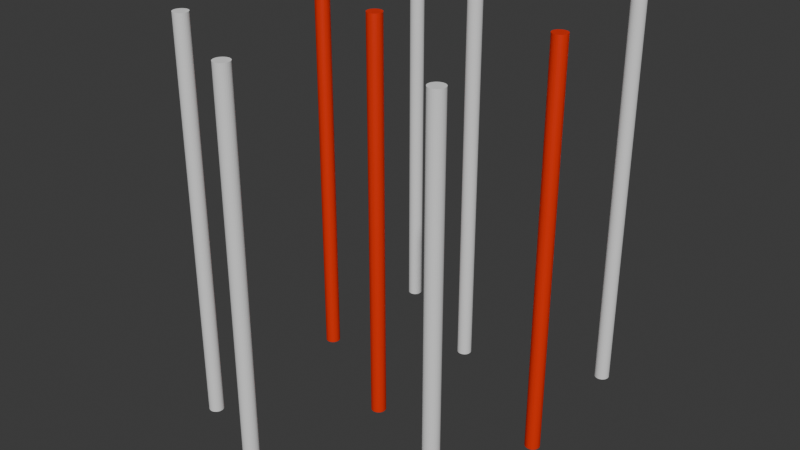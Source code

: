 # Source: slalom_2025.blend  (saved by Blender 4.4.32; exported with 4.5.12 LTS)
import bpy
from mathutils import Matrix  # noqa: F401  (used for matrix-valued properties, if any)

bpy.ops.wm.read_factory_settings(use_empty=True)
scene = bpy.context.scene
scene.name = 'Scene'

# ---- collections
col_collection = bpy.data.collections.new('Collection'); scene.collection.children.link(col_collection)

# ---- materials (node trees are filled in below, after node groups)
mat_material_003 = bpy.data.materials.new('Material.003')

# ---- material node trees
mat_material_003.use_nodes = True; mat_material_003.node_tree.nodes.clear()
_N = mat_material_003.node_tree.nodes; _L = mat_material_003.node_tree.links
n0 = _N.new('ShaderNodeBsdfPrincipled'); n0.name = 'Principled BSDF'; n0.location = (10, 300)
n0.inputs[0].default_value = (0.8003, 0.02371, 0.0, 1.0)
n1 = _N.new('ShaderNodeOutputMaterial'); n1.name = 'Material Output'; n1.location = (300, 300)
_L.new(n0.outputs[0], n1.inputs[0])
n1.is_active_output = True

# ---- world
world_world = bpy.data.worlds.new('World'); scene.world = world_world
world_world.use_nodes = True; world_world.node_tree.nodes.clear()
_N = world_world.node_tree.nodes; _L = world_world.node_tree.links
n0 = _N.new('ShaderNodeOutputWorld'); n0.name = 'World Output'; n0.location = (300, 300)
n1 = _N.new('ShaderNodeBackground'); n1.name = 'Background'; n1.location = (10, 300)
n1.inputs[0].default_value = (0.05088, 0.05088, 0.05088, 1.0)
_L.new(n1.outputs[0], n0.inputs[0])
n0.is_active_output = True
world_world.color = (0.05088, 0.05088, 0.05088)
world_world.sun_shadow_jitter_overblur = 0.0

# ---- meshes
me_cylinder = bpy.data.meshes.new('Cylinder')
me_cylinder.from_pydata([(-6.092e-10, 0.5721, -14.54), (-6.092e-10, 0.5721, 14.61), (0.1116, 0.5611, -14.54), (0.1116, 0.5611, 14.61), (0.2189, 0.5285, -14.54), (0.2189, 0.5285, 14.61), (0.3178, 0.4757, -14.54), (0.3178, 0.4757, 14.61), (0.4045, 0.4045, -14.54), (0.4045, 0.4045, 14.61), (0.4757, 0.3178, -14.54), (0.4757, 0.3178, 14.61), (0.5285, 0.2189, -14.54), (0.5285, 0.2189, 14.61), (0.5611, 0.1116, -14.54), (0.5611, 0.1116, 14.61), (0.5721, 3.249e-09, -14.54), (0.5721, 3.249e-09, 14.61), (0.5611, -0.1116, -14.54), (0.5611, -0.1116, 14.61), (0.5285, -0.2189, -14.54), (0.5285, -0.2189, 14.61), (0.4757, -0.3178, -14.54), (0.4757, -0.3178, 14.61), (0.4045, -0.4045, -14.54), (0.4045, -0.4045, 14.61), (0.3178, -0.4757, -14.54), (0.3178, -0.4757, 14.61), (0.2189, -0.5285, -14.54), (0.2189, -0.5285, 14.61), (0.1116, -0.5611, -14.54), (0.1116, -0.5611, 14.61), (-6.092e-10, -0.5721, -14.54), (-6.092e-10, -0.5721, 14.61), (-0.1116, -0.5611, -14.54), (-0.1116, -0.5611, 14.61), (-0.2189, -0.5285, -14.54), (-0.2189, -0.5285, 14.61), (-0.3178, -0.4757, -14.54), (-0.3178, -0.4757, 14.61), (-0.4045, -0.4045, -14.54), (-0.4045, -0.4045, 14.61), (-0.4757, -0.3178, -14.54), (-0.4757, -0.3178, 14.61), (-0.5285, -0.2189, -14.54), (-0.5285, -0.2189, 14.61), (-0.5611, -0.1116, -14.54), (-0.5611, -0.1116, 14.61), (-0.5721, 3.249e-09, -14.54), (-0.5721, 3.249e-09, 14.61), (-0.5611, 0.1116, -14.54), (-0.5611, 0.1116, 14.61), (-0.5285, 0.2189, -14.54), (-0.5285, 0.2189, 14.61), (-0.4757, 0.3178, -14.54), (-0.4757, 0.3178, 14.61), (-0.4045, 0.4045, -14.54), (-0.4045, 0.4045, 14.61), (-0.3178, 0.4757, -14.54), (-0.3178, 0.4757, 14.61), (-0.2189, 0.5285, -14.54), (-0.2189, 0.5285, 14.61), (-0.1116, 0.5611, -14.54), (-0.1116, 0.5611, 14.61)], [], [(0, 1, 3, 2), (2, 3, 5, 4), (4, 5, 7, 6), (6, 7, 9, 8), (8, 9, 11, 10), (10, 11, 13, 12), (12, 13, 15, 14), (14, 15, 17, 16), (16, 17, 19, 18), (18, 19, 21, 20), (20, 21, 23, 22), (22, 23, 25, 24), (24, 25, 27, 26), (26, 27, 29, 28), (28, 29, 31, 30), (30, 31, 33, 32), (32, 33, 35, 34), (34, 35, 37, 36), (36, 37, 39, 38), (38, 39, 41, 40), (40, 41, 43, 42), (42, 43, 45, 44), (44, 45, 47, 46), (46, 47, 49, 48), (48, 49, 51, 50), (50, 51, 53, 52), (52, 53, 55, 54), (54, 55, 57, 56), (56, 57, 59, 58), (58, 59, 61, 60), (3, 1, 63, 61, 59, 57, 55, 53, 51, 49, 47, 45, 43, 41, 39, 37, 35, 33, 31, 29, 27, 25, 23, 21, 19, 17, 15, 13, 11, 9, 7, 5), (60, 61, 63, 62), (62, 63, 1, 0), (0, 2, 4, 6, 8, 10, 12, 14, 16, 18, 20, 22, 24, 26, 28, 30, 32, 34, 36, 38, 40, 42, 44, 46, 48, 50, 52, 54, 56, 58, 60, 62)])
_uv = me_cylinder.uv_layers.new(name='UVMap')
_uv.uv.foreach_set('vector', [1.0, 0.5, 1.0, 1.0, 0.9688, 1.0, 0.9688, 0.5, 0.9688, 0.5, 0.9688, 1.0, 0.9375, 1.0, 0.9375, 0.5, 0.9375, 0.5, 0.9375, 1.0, 0.9062, 1.0, 0.9062, 0.5, 0.9062, 0.5, 0.9062, 1.0, 0.875, 1.0, 0.875, 0.5, 0.875, 0.5, 0.875, 1.0, 0.8438, 1.0, 0.8438, 0.5, 0.8438, 0.5, 0.8438, 1.0, 0.8125, 1.0, 0.8125, 0.5, 0.8125, 0.5, 0.8125, 1.0, 0.7812, 1.0, 0.7812, 0.5, 0.7812, 0.5, 0.7812, 1.0, 0.75, 1.0, 0.75, 0.5, 0.75, 0.5, 0.75, 1.0, 0.7188, 1.0, 0.7188, 0.5, 0.7188, 0.5, 0.7188, 1.0, 0.6875, 1.0, 0.6875, 0.5, 0.6875, 0.5, 0.6875, 1.0, 0.6562, 1.0, 0.6562, 0.5, 0.6562, 0.5, 0.6562, 1.0, 0.625, 1.0, 0.625, 0.5, 0.625, 0.5, 0.625, 1.0, 0.5938, 1.0, 0.5938, 0.5, 0.5938, 0.5, 0.5938, 1.0, 0.5625, 1.0, 0.5625, 0.5, 0.5625, 0.5, 0.5625, 1.0, 0.5312, 1.0, 0.5312, 0.5, 0.5312, 0.5, 0.5312, 1.0, 0.5, 1.0, 0.5, 0.5, 0.5, 0.5, 0.5, 1.0, 0.4688, 1.0, 0.4688, 0.5, 0.4688, 0.5, 0.4688, 1.0, 0.4375, 1.0, 0.4375, 0.5, 0.4375, 0.5, 0.4375, 1.0, 0.4062, 1.0, 0.4062, 0.5, 0.4062, 0.5, 0.4062, 1.0, 0.375, 1.0, 0.375, 0.5, 0.375, 0.5, 0.375, 1.0, 0.3438, 1.0, 0.3438, 0.5, 0.3438, 0.5, 0.3438, 1.0, 0.3125, 1.0, 0.3125, 0.5, 0.3125, 0.5, 0.3125, 1.0, 0.2812, 1.0, 0.2812, 0.5, 0.2812, 0.5, 0.2812, 1.0, 0.25, 1.0, 0.25, 0.5, 0.25, 0.5, 0.25, 1.0, 0.2188, 1.0, 0.2188, 0.5, 0.2188, 0.5, 0.2188, 1.0, 0.1875, 1.0, 0.1875, 0.5, 0.1875, 0.5, 0.1875, 1.0, 0.1562, 1.0, 0.1562, 0.5, 0.1562, 0.5, 0.1562, 1.0, 0.125, 1.0, 0.125, 0.5, 0.125, 0.5, 0.125, 1.0, 0.09375, 1.0, 0.09375, 0.5, 0.09375, 0.5, 0.09375, 1.0, 0.0625, 1.0, 0.0625, 0.5, 0.2968, 0.4854, 0.25, 0.49, 0.2032, 0.4854, 0.1582, 0.4717, 0.1167, 0.4496, 0.08029, 0.4197, 0.05045, 0.3833, 0.02827, 0.3418, 0.01461, 0.2968, 0.01, 0.25, 0.01461, 0.2032, 0.02827, 0.1582, 0.05045, 0.1167, 0.08029, 0.08029, 0.1167, 0.05045, 0.1582, 0.02827, 0.2032, 0.01461, 0.25, 0.01, 0.2968, 0.01461, 0.3418, 0.02827, 0.3833, 0.05045, 0.4197, 0.08029, 0.4496, 0.1167, 0.4717, 0.1582, 0.4854, 0.2032, 0.49, 0.25, 0.4854, 0.2968, 0.4717, 0.3418, 0.4496, 0.3833, 0.4197, 0.4197, 0.3833, 0.4496, 0.3418, 0.4717, 0.0625, 0.5, 0.0625, 1.0, 0.03125, 1.0, 0.03125, 0.5, 0.03125, 0.5, 0.03125, 1.0, 0.0, 1.0, 0.0, 0.5, 0.75, 0.49, 0.7968, 0.4854, 0.8418, 0.4717, 0.8833, 0.4496, 0.9197, 0.4197, 0.9496, 0.3833, 0.9717, 0.3418, 0.9854, 0.2968, 0.99, 0.25, 0.9854, 0.2032, 0.9717, 0.1582, 0.9496, 0.1167, 0.9197, 0.08029, 0.8833, 0.05045, 0.8418, 0.02827, 0.7968, 0.01461, 0.75, 0.01, 0.7032, 0.01461, 0.6582, 0.02827, 0.6167, 0.05045, 0.5803, 0.08029, 0.5504, 0.1167, 0.5283, 0.1582, 0.5146, 0.2032, 0.51, 0.25, 0.5146, 0.2968, 0.5283, 0.3418, 0.5504, 0.3833, 0.5803, 0.4197, 0.6167, 0.4496, 0.6582, 0.4717, 0.7032, 0.4854])
me_cylinder.update()
me_cylinder_002 = bpy.data.meshes.new('Cylinder.002')
me_cylinder_002.from_pydata([(-6.092e-10, 0.5721, -14.54), (-6.092e-10, 0.5721, 14.61), (0.1116, 0.5611, -14.54), (0.1116, 0.5611, 14.61), (0.2189, 0.5285, -14.54), (0.2189, 0.5285, 14.61), (0.3178, 0.4757, -14.54), (0.3178, 0.4757, 14.61), (0.4045, 0.4045, -14.54), (0.4045, 0.4045, 14.61), (0.4757, 0.3178, -14.54), (0.4757, 0.3178, 14.61), (0.5285, 0.2189, -14.54), (0.5285, 0.2189, 14.61), (0.5611, 0.1116, -14.54), (0.5611, 0.1116, 14.61), (0.5721, 3.249e-09, -14.54), (0.5721, 3.249e-09, 14.61), (0.5611, -0.1116, -14.54), (0.5611, -0.1116, 14.61), (0.5285, -0.2189, -14.54), (0.5285, -0.2189, 14.61), (0.4757, -0.3178, -14.54), (0.4757, -0.3178, 14.61), (0.4045, -0.4045, -14.54), (0.4045, -0.4045, 14.61), (0.3178, -0.4757, -14.54), (0.3178, -0.4757, 14.61), (0.2189, -0.5285, -14.54), (0.2189, -0.5285, 14.61), (0.1116, -0.5611, -14.54), (0.1116, -0.5611, 14.61), (-6.092e-10, -0.5721, -14.54), (-6.092e-10, -0.5721, 14.61), (-0.1116, -0.5611, -14.54), (-0.1116, -0.5611, 14.61), (-0.2189, -0.5285, -14.54), (-0.2189, -0.5285, 14.61), (-0.3178, -0.4757, -14.54), (-0.3178, -0.4757, 14.61), (-0.4045, -0.4045, -14.54), (-0.4045, -0.4045, 14.61), (-0.4757, -0.3178, -14.54), (-0.4757, -0.3178, 14.61), (-0.5285, -0.2189, -14.54), (-0.5285, -0.2189, 14.61), (-0.5611, -0.1116, -14.54), (-0.5611, -0.1116, 14.61), (-0.5721, 3.249e-09, -14.54), (-0.5721, 3.249e-09, 14.61), (-0.5611, 0.1116, -14.54), (-0.5611, 0.1116, 14.61), (-0.5285, 0.2189, -14.54), (-0.5285, 0.2189, 14.61), (-0.4757, 0.3178, -14.54), (-0.4757, 0.3178, 14.61), (-0.4045, 0.4045, -14.54), (-0.4045, 0.4045, 14.61), (-0.3178, 0.4757, -14.54), (-0.3178, 0.4757, 14.61), (-0.2189, 0.5285, -14.54), (-0.2189, 0.5285, 14.61), (-0.1116, 0.5611, -14.54), (-0.1116, 0.5611, 14.61)], [], [(0, 1, 3, 2), (2, 3, 5, 4), (4, 5, 7, 6), (6, 7, 9, 8), (8, 9, 11, 10), (10, 11, 13, 12), (12, 13, 15, 14), (14, 15, 17, 16), (16, 17, 19, 18), (18, 19, 21, 20), (20, 21, 23, 22), (22, 23, 25, 24), (24, 25, 27, 26), (26, 27, 29, 28), (28, 29, 31, 30), (30, 31, 33, 32), (32, 33, 35, 34), (34, 35, 37, 36), (36, 37, 39, 38), (38, 39, 41, 40), (40, 41, 43, 42), (42, 43, 45, 44), (44, 45, 47, 46), (46, 47, 49, 48), (48, 49, 51, 50), (50, 51, 53, 52), (52, 53, 55, 54), (54, 55, 57, 56), (56, 57, 59, 58), (58, 59, 61, 60), (3, 1, 63, 61, 59, 57, 55, 53, 51, 49, 47, 45, 43, 41, 39, 37, 35, 33, 31, 29, 27, 25, 23, 21, 19, 17, 15, 13, 11, 9, 7, 5), (60, 61, 63, 62), (62, 63, 1, 0), (0, 2, 4, 6, 8, 10, 12, 14, 16, 18, 20, 22, 24, 26, 28, 30, 32, 34, 36, 38, 40, 42, 44, 46, 48, 50, 52, 54, 56, 58, 60, 62)])
_uv = me_cylinder_002.uv_layers.new(name='UVMap')
_uv.uv.foreach_set('vector', [1.0, 0.5, 1.0, 1.0, 0.9688, 1.0, 0.9688, 0.5, 0.9688, 0.5, 0.9688, 1.0, 0.9375, 1.0, 0.9375, 0.5, 0.9375, 0.5, 0.9375, 1.0, 0.9062, 1.0, 0.9062, 0.5, 0.9062, 0.5, 0.9062, 1.0, 0.875, 1.0, 0.875, 0.5, 0.875, 0.5, 0.875, 1.0, 0.8438, 1.0, 0.8438, 0.5, 0.8438, 0.5, 0.8438, 1.0, 0.8125, 1.0, 0.8125, 0.5, 0.8125, 0.5, 0.8125, 1.0, 0.7812, 1.0, 0.7812, 0.5, 0.7812, 0.5, 0.7812, 1.0, 0.75, 1.0, 0.75, 0.5, 0.75, 0.5, 0.75, 1.0, 0.7188, 1.0, 0.7188, 0.5, 0.7188, 0.5, 0.7188, 1.0, 0.6875, 1.0, 0.6875, 0.5, 0.6875, 0.5, 0.6875, 1.0, 0.6562, 1.0, 0.6562, 0.5, 0.6562, 0.5, 0.6562, 1.0, 0.625, 1.0, 0.625, 0.5, 0.625, 0.5, 0.625, 1.0, 0.5938, 1.0, 0.5938, 0.5, 0.5938, 0.5, 0.5938, 1.0, 0.5625, 1.0, 0.5625, 0.5, 0.5625, 0.5, 0.5625, 1.0, 0.5312, 1.0, 0.5312, 0.5, 0.5312, 0.5, 0.5312, 1.0, 0.5, 1.0, 0.5, 0.5, 0.5, 0.5, 0.5, 1.0, 0.4688, 1.0, 0.4688, 0.5, 0.4688, 0.5, 0.4688, 1.0, 0.4375, 1.0, 0.4375, 0.5, 0.4375, 0.5, 0.4375, 1.0, 0.4062, 1.0, 0.4062, 0.5, 0.4062, 0.5, 0.4062, 1.0, 0.375, 1.0, 0.375, 0.5, 0.375, 0.5, 0.375, 1.0, 0.3438, 1.0, 0.3438, 0.5, 0.3438, 0.5, 0.3438, 1.0, 0.3125, 1.0, 0.3125, 0.5, 0.3125, 0.5, 0.3125, 1.0, 0.2812, 1.0, 0.2812, 0.5, 0.2812, 0.5, 0.2812, 1.0, 0.25, 1.0, 0.25, 0.5, 0.25, 0.5, 0.25, 1.0, 0.2188, 1.0, 0.2188, 0.5, 0.2188, 0.5, 0.2188, 1.0, 0.1875, 1.0, 0.1875, 0.5, 0.1875, 0.5, 0.1875, 1.0, 0.1562, 1.0, 0.1562, 0.5, 0.1562, 0.5, 0.1562, 1.0, 0.125, 1.0, 0.125, 0.5, 0.125, 0.5, 0.125, 1.0, 0.09375, 1.0, 0.09375, 0.5, 0.09375, 0.5, 0.09375, 1.0, 0.0625, 1.0, 0.0625, 0.5, 0.2968, 0.4854, 0.25, 0.49, 0.2032, 0.4854, 0.1582, 0.4717, 0.1167, 0.4496, 0.08029, 0.4197, 0.05045, 0.3833, 0.02827, 0.3418, 0.01461, 0.2968, 0.01, 0.25, 0.01461, 0.2032, 0.02827, 0.1582, 0.05045, 0.1167, 0.08029, 0.08029, 0.1167, 0.05045, 0.1582, 0.02827, 0.2032, 0.01461, 0.25, 0.01, 0.2968, 0.01461, 0.3418, 0.02827, 0.3833, 0.05045, 0.4197, 0.08029, 0.4496, 0.1167, 0.4717, 0.1582, 0.4854, 0.2032, 0.49, 0.25, 0.4854, 0.2968, 0.4717, 0.3418, 0.4496, 0.3833, 0.4197, 0.4197, 0.3833, 0.4496, 0.3418, 0.4717, 0.0625, 0.5, 0.0625, 1.0, 0.03125, 1.0, 0.03125, 0.5, 0.03125, 0.5, 0.03125, 1.0, 0.0, 1.0, 0.0, 0.5, 0.75, 0.49, 0.7968, 0.4854, 0.8418, 0.4717, 0.8833, 0.4496, 0.9197, 0.4197, 0.9496, 0.3833, 0.9717, 0.3418, 0.9854, 0.2968, 0.99, 0.25, 0.9854, 0.2032, 0.9717, 0.1582, 0.9496, 0.1167, 0.9197, 0.08029, 0.8833, 0.05045, 0.8418, 0.02827, 0.7968, 0.01461, 0.75, 0.01, 0.7032, 0.01461, 0.6582, 0.02827, 0.6167, 0.05045, 0.5803, 0.08029, 0.5504, 0.1167, 0.5283, 0.1582, 0.5146, 0.2032, 0.51, 0.25, 0.5146, 0.2968, 0.5283, 0.3418, 0.5504, 0.3833, 0.5803, 0.4197, 0.6167, 0.4496, 0.6582, 0.4717, 0.7032, 0.4854])
me_cylinder_002.update()
me_cylinder_003 = bpy.data.meshes.new('Cylinder.003')
me_cylinder_003.from_pydata([(-6.092e-10, 0.5721, -14.54), (-6.092e-10, 0.5721, 14.61), (0.1116, 0.5611, -14.54), (0.1116, 0.5611, 14.61), (0.2189, 0.5285, -14.54), (0.2189, 0.5285, 14.61), (0.3178, 0.4757, -14.54), (0.3178, 0.4757, 14.61), (0.4045, 0.4045, -14.54), (0.4045, 0.4045, 14.61), (0.4757, 0.3178, -14.54), (0.4757, 0.3178, 14.61), (0.5285, 0.2189, -14.54), (0.5285, 0.2189, 14.61), (0.5611, 0.1116, -14.54), (0.5611, 0.1116, 14.61), (0.5721, 3.249e-09, -14.54), (0.5721, 3.249e-09, 14.61), (0.5611, -0.1116, -14.54), (0.5611, -0.1116, 14.61), (0.5285, -0.2189, -14.54), (0.5285, -0.2189, 14.61), (0.4757, -0.3178, -14.54), (0.4757, -0.3178, 14.61), (0.4045, -0.4045, -14.54), (0.4045, -0.4045, 14.61), (0.3178, -0.4757, -14.54), (0.3178, -0.4757, 14.61), (0.2189, -0.5285, -14.54), (0.2189, -0.5285, 14.61), (0.1116, -0.5611, -14.54), (0.1116, -0.5611, 14.61), (-6.092e-10, -0.5721, -14.54), (-6.092e-10, -0.5721, 14.61), (-0.1116, -0.5611, -14.54), (-0.1116, -0.5611, 14.61), (-0.2189, -0.5285, -14.54), (-0.2189, -0.5285, 14.61), (-0.3178, -0.4757, -14.54), (-0.3178, -0.4757, 14.61), (-0.4045, -0.4045, -14.54), (-0.4045, -0.4045, 14.61), (-0.4757, -0.3178, -14.54), (-0.4757, -0.3178, 14.61), (-0.5285, -0.2189, -14.54), (-0.5285, -0.2189, 14.61), (-0.5611, -0.1116, -14.54), (-0.5611, -0.1116, 14.61), (-0.5721, 3.249e-09, -14.54), (-0.5721, 3.249e-09, 14.61), (-0.5611, 0.1116, -14.54), (-0.5611, 0.1116, 14.61), (-0.5285, 0.2189, -14.54), (-0.5285, 0.2189, 14.61), (-0.4757, 0.3178, -14.54), (-0.4757, 0.3178, 14.61), (-0.4045, 0.4045, -14.54), (-0.4045, 0.4045, 14.61), (-0.3178, 0.4757, -14.54), (-0.3178, 0.4757, 14.61), (-0.2189, 0.5285, -14.54), (-0.2189, 0.5285, 14.61), (-0.1116, 0.5611, -14.54), (-0.1116, 0.5611, 14.61)], [], [(0, 1, 3, 2), (2, 3, 5, 4), (4, 5, 7, 6), (6, 7, 9, 8), (8, 9, 11, 10), (10, 11, 13, 12), (12, 13, 15, 14), (14, 15, 17, 16), (16, 17, 19, 18), (18, 19, 21, 20), (20, 21, 23, 22), (22, 23, 25, 24), (24, 25, 27, 26), (26, 27, 29, 28), (28, 29, 31, 30), (30, 31, 33, 32), (32, 33, 35, 34), (34, 35, 37, 36), (36, 37, 39, 38), (38, 39, 41, 40), (40, 41, 43, 42), (42, 43, 45, 44), (44, 45, 47, 46), (46, 47, 49, 48), (48, 49, 51, 50), (50, 51, 53, 52), (52, 53, 55, 54), (54, 55, 57, 56), (56, 57, 59, 58), (58, 59, 61, 60), (3, 1, 63, 61, 59, 57, 55, 53, 51, 49, 47, 45, 43, 41, 39, 37, 35, 33, 31, 29, 27, 25, 23, 21, 19, 17, 15, 13, 11, 9, 7, 5), (60, 61, 63, 62), (62, 63, 1, 0), (0, 2, 4, 6, 8, 10, 12, 14, 16, 18, 20, 22, 24, 26, 28, 30, 32, 34, 36, 38, 40, 42, 44, 46, 48, 50, 52, 54, 56, 58, 60, 62)])
_uv = me_cylinder_003.uv_layers.new(name='UVMap')
_uv.uv.foreach_set('vector', [1.0, 0.5, 1.0, 1.0, 0.9688, 1.0, 0.9688, 0.5, 0.9688, 0.5, 0.9688, 1.0, 0.9375, 1.0, 0.9375, 0.5, 0.9375, 0.5, 0.9375, 1.0, 0.9062, 1.0, 0.9062, 0.5, 0.9062, 0.5, 0.9062, 1.0, 0.875, 1.0, 0.875, 0.5, 0.875, 0.5, 0.875, 1.0, 0.8438, 1.0, 0.8438, 0.5, 0.8438, 0.5, 0.8438, 1.0, 0.8125, 1.0, 0.8125, 0.5, 0.8125, 0.5, 0.8125, 1.0, 0.7812, 1.0, 0.7812, 0.5, 0.7812, 0.5, 0.7812, 1.0, 0.75, 1.0, 0.75, 0.5, 0.75, 0.5, 0.75, 1.0, 0.7188, 1.0, 0.7188, 0.5, 0.7188, 0.5, 0.7188, 1.0, 0.6875, 1.0, 0.6875, 0.5, 0.6875, 0.5, 0.6875, 1.0, 0.6562, 1.0, 0.6562, 0.5, 0.6562, 0.5, 0.6562, 1.0, 0.625, 1.0, 0.625, 0.5, 0.625, 0.5, 0.625, 1.0, 0.5938, 1.0, 0.5938, 0.5, 0.5938, 0.5, 0.5938, 1.0, 0.5625, 1.0, 0.5625, 0.5, 0.5625, 0.5, 0.5625, 1.0, 0.5312, 1.0, 0.5312, 0.5, 0.5312, 0.5, 0.5312, 1.0, 0.5, 1.0, 0.5, 0.5, 0.5, 0.5, 0.5, 1.0, 0.4688, 1.0, 0.4688, 0.5, 0.4688, 0.5, 0.4688, 1.0, 0.4375, 1.0, 0.4375, 0.5, 0.4375, 0.5, 0.4375, 1.0, 0.4062, 1.0, 0.4062, 0.5, 0.4062, 0.5, 0.4062, 1.0, 0.375, 1.0, 0.375, 0.5, 0.375, 0.5, 0.375, 1.0, 0.3438, 1.0, 0.3438, 0.5, 0.3438, 0.5, 0.3438, 1.0, 0.3125, 1.0, 0.3125, 0.5, 0.3125, 0.5, 0.3125, 1.0, 0.2812, 1.0, 0.2812, 0.5, 0.2812, 0.5, 0.2812, 1.0, 0.25, 1.0, 0.25, 0.5, 0.25, 0.5, 0.25, 1.0, 0.2188, 1.0, 0.2188, 0.5, 0.2188, 0.5, 0.2188, 1.0, 0.1875, 1.0, 0.1875, 0.5, 0.1875, 0.5, 0.1875, 1.0, 0.1562, 1.0, 0.1562, 0.5, 0.1562, 0.5, 0.1562, 1.0, 0.125, 1.0, 0.125, 0.5, 0.125, 0.5, 0.125, 1.0, 0.09375, 1.0, 0.09375, 0.5, 0.09375, 0.5, 0.09375, 1.0, 0.0625, 1.0, 0.0625, 0.5, 0.2968, 0.4854, 0.25, 0.49, 0.2032, 0.4854, 0.1582, 0.4717, 0.1167, 0.4496, 0.08029, 0.4197, 0.05045, 0.3833, 0.02827, 0.3418, 0.01461, 0.2968, 0.01, 0.25, 0.01461, 0.2032, 0.02827, 0.1582, 0.05045, 0.1167, 0.08029, 0.08029, 0.1167, 0.05045, 0.1582, 0.02827, 0.2032, 0.01461, 0.25, 0.01, 0.2968, 0.01461, 0.3418, 0.02827, 0.3833, 0.05045, 0.4197, 0.08029, 0.4496, 0.1167, 0.4717, 0.1582, 0.4854, 0.2032, 0.49, 0.25, 0.4854, 0.2968, 0.4717, 0.3418, 0.4496, 0.3833, 0.4197, 0.4197, 0.3833, 0.4496, 0.3418, 0.4717, 0.0625, 0.5, 0.0625, 1.0, 0.03125, 1.0, 0.03125, 0.5, 0.03125, 0.5, 0.03125, 1.0, 0.0, 1.0, 0.0, 0.5, 0.75, 0.49, 0.7968, 0.4854, 0.8418, 0.4717, 0.8833, 0.4496, 0.9197, 0.4197, 0.9496, 0.3833, 0.9717, 0.3418, 0.9854, 0.2968, 0.99, 0.25, 0.9854, 0.2032, 0.9717, 0.1582, 0.9496, 0.1167, 0.9197, 0.08029, 0.8833, 0.05045, 0.8418, 0.02827, 0.7968, 0.01461, 0.75, 0.01, 0.7032, 0.01461, 0.6582, 0.02827, 0.6167, 0.05045, 0.5803, 0.08029, 0.5504, 0.1167, 0.5283, 0.1582, 0.5146, 0.2032, 0.51, 0.25, 0.5146, 0.2968, 0.5283, 0.3418, 0.5504, 0.3833, 0.5803, 0.4197, 0.6167, 0.4496, 0.6582, 0.4717, 0.7032, 0.4854])
me_cylinder_003.materials.append(mat_material_003)
me_cylinder_003.update()
me_cylinder_004 = bpy.data.meshes.new('Cylinder.004')
me_cylinder_004.from_pydata([(-6.092e-10, 0.5721, -14.54), (-6.092e-10, 0.5721, 14.61), (0.1116, 0.5611, -14.54), (0.1116, 0.5611, 14.61), (0.2189, 0.5285, -14.54), (0.2189, 0.5285, 14.61), (0.3178, 0.4757, -14.54), (0.3178, 0.4757, 14.61), (0.4045, 0.4045, -14.54), (0.4045, 0.4045, 14.61), (0.4757, 0.3178, -14.54), (0.4757, 0.3178, 14.61), (0.5285, 0.2189, -14.54), (0.5285, 0.2189, 14.61), (0.5611, 0.1116, -14.54), (0.5611, 0.1116, 14.61), (0.5721, 3.249e-09, -14.54), (0.5721, 3.249e-09, 14.61), (0.5611, -0.1116, -14.54), (0.5611, -0.1116, 14.61), (0.5285, -0.2189, -14.54), (0.5285, -0.2189, 14.61), (0.4757, -0.3178, -14.54), (0.4757, -0.3178, 14.61), (0.4045, -0.4045, -14.54), (0.4045, -0.4045, 14.61), (0.3178, -0.4757, -14.54), (0.3178, -0.4757, 14.61), (0.2189, -0.5285, -14.54), (0.2189, -0.5285, 14.61), (0.1116, -0.5611, -14.54), (0.1116, -0.5611, 14.61), (-6.092e-10, -0.5721, -14.54), (-6.092e-10, -0.5721, 14.61), (-0.1116, -0.5611, -14.54), (-0.1116, -0.5611, 14.61), (-0.2189, -0.5285, -14.54), (-0.2189, -0.5285, 14.61), (-0.3178, -0.4757, -14.54), (-0.3178, -0.4757, 14.61), (-0.4045, -0.4045, -14.54), (-0.4045, -0.4045, 14.61), (-0.4757, -0.3178, -14.54), (-0.4757, -0.3178, 14.61), (-0.5285, -0.2189, -14.54), (-0.5285, -0.2189, 14.61), (-0.5611, -0.1116, -14.54), (-0.5611, -0.1116, 14.61), (-0.5721, 3.249e-09, -14.54), (-0.5721, 3.249e-09, 14.61), (-0.5611, 0.1116, -14.54), (-0.5611, 0.1116, 14.61), (-0.5285, 0.2189, -14.54), (-0.5285, 0.2189, 14.61), (-0.4757, 0.3178, -14.54), (-0.4757, 0.3178, 14.61), (-0.4045, 0.4045, -14.54), (-0.4045, 0.4045, 14.61), (-0.3178, 0.4757, -14.54), (-0.3178, 0.4757, 14.61), (-0.2189, 0.5285, -14.54), (-0.2189, 0.5285, 14.61), (-0.1116, 0.5611, -14.54), (-0.1116, 0.5611, 14.61)], [], [(0, 1, 3, 2), (2, 3, 5, 4), (4, 5, 7, 6), (6, 7, 9, 8), (8, 9, 11, 10), (10, 11, 13, 12), (12, 13, 15, 14), (14, 15, 17, 16), (16, 17, 19, 18), (18, 19, 21, 20), (20, 21, 23, 22), (22, 23, 25, 24), (24, 25, 27, 26), (26, 27, 29, 28), (28, 29, 31, 30), (30, 31, 33, 32), (32, 33, 35, 34), (34, 35, 37, 36), (36, 37, 39, 38), (38, 39, 41, 40), (40, 41, 43, 42), (42, 43, 45, 44), (44, 45, 47, 46), (46, 47, 49, 48), (48, 49, 51, 50), (50, 51, 53, 52), (52, 53, 55, 54), (54, 55, 57, 56), (56, 57, 59, 58), (58, 59, 61, 60), (3, 1, 63, 61, 59, 57, 55, 53, 51, 49, 47, 45, 43, 41, 39, 37, 35, 33, 31, 29, 27, 25, 23, 21, 19, 17, 15, 13, 11, 9, 7, 5), (60, 61, 63, 62), (62, 63, 1, 0), (0, 2, 4, 6, 8, 10, 12, 14, 16, 18, 20, 22, 24, 26, 28, 30, 32, 34, 36, 38, 40, 42, 44, 46, 48, 50, 52, 54, 56, 58, 60, 62)])
_uv = me_cylinder_004.uv_layers.new(name='UVMap')
_uv.uv.foreach_set('vector', [1.0, 0.5, 1.0, 1.0, 0.9688, 1.0, 0.9688, 0.5, 0.9688, 0.5, 0.9688, 1.0, 0.9375, 1.0, 0.9375, 0.5, 0.9375, 0.5, 0.9375, 1.0, 0.9062, 1.0, 0.9062, 0.5, 0.9062, 0.5, 0.9062, 1.0, 0.875, 1.0, 0.875, 0.5, 0.875, 0.5, 0.875, 1.0, 0.8438, 1.0, 0.8438, 0.5, 0.8438, 0.5, 0.8438, 1.0, 0.8125, 1.0, 0.8125, 0.5, 0.8125, 0.5, 0.8125, 1.0, 0.7812, 1.0, 0.7812, 0.5, 0.7812, 0.5, 0.7812, 1.0, 0.75, 1.0, 0.75, 0.5, 0.75, 0.5, 0.75, 1.0, 0.7188, 1.0, 0.7188, 0.5, 0.7188, 0.5, 0.7188, 1.0, 0.6875, 1.0, 0.6875, 0.5, 0.6875, 0.5, 0.6875, 1.0, 0.6562, 1.0, 0.6562, 0.5, 0.6562, 0.5, 0.6562, 1.0, 0.625, 1.0, 0.625, 0.5, 0.625, 0.5, 0.625, 1.0, 0.5938, 1.0, 0.5938, 0.5, 0.5938, 0.5, 0.5938, 1.0, 0.5625, 1.0, 0.5625, 0.5, 0.5625, 0.5, 0.5625, 1.0, 0.5312, 1.0, 0.5312, 0.5, 0.5312, 0.5, 0.5312, 1.0, 0.5, 1.0, 0.5, 0.5, 0.5, 0.5, 0.5, 1.0, 0.4688, 1.0, 0.4688, 0.5, 0.4688, 0.5, 0.4688, 1.0, 0.4375, 1.0, 0.4375, 0.5, 0.4375, 0.5, 0.4375, 1.0, 0.4062, 1.0, 0.4062, 0.5, 0.4062, 0.5, 0.4062, 1.0, 0.375, 1.0, 0.375, 0.5, 0.375, 0.5, 0.375, 1.0, 0.3438, 1.0, 0.3438, 0.5, 0.3438, 0.5, 0.3438, 1.0, 0.3125, 1.0, 0.3125, 0.5, 0.3125, 0.5, 0.3125, 1.0, 0.2812, 1.0, 0.2812, 0.5, 0.2812, 0.5, 0.2812, 1.0, 0.25, 1.0, 0.25, 0.5, 0.25, 0.5, 0.25, 1.0, 0.2188, 1.0, 0.2188, 0.5, 0.2188, 0.5, 0.2188, 1.0, 0.1875, 1.0, 0.1875, 0.5, 0.1875, 0.5, 0.1875, 1.0, 0.1562, 1.0, 0.1562, 0.5, 0.1562, 0.5, 0.1562, 1.0, 0.125, 1.0, 0.125, 0.5, 0.125, 0.5, 0.125, 1.0, 0.09375, 1.0, 0.09375, 0.5, 0.09375, 0.5, 0.09375, 1.0, 0.0625, 1.0, 0.0625, 0.5, 0.2968, 0.4854, 0.25, 0.49, 0.2032, 0.4854, 0.1582, 0.4717, 0.1167, 0.4496, 0.08029, 0.4197, 0.05045, 0.3833, 0.02827, 0.3418, 0.01461, 0.2968, 0.01, 0.25, 0.01461, 0.2032, 0.02827, 0.1582, 0.05045, 0.1167, 0.08029, 0.08029, 0.1167, 0.05045, 0.1582, 0.02827, 0.2032, 0.01461, 0.25, 0.01, 0.2968, 0.01461, 0.3418, 0.02827, 0.3833, 0.05045, 0.4197, 0.08029, 0.4496, 0.1167, 0.4717, 0.1582, 0.4854, 0.2032, 0.49, 0.25, 0.4854, 0.2968, 0.4717, 0.3418, 0.4496, 0.3833, 0.4197, 0.4197, 0.3833, 0.4496, 0.3418, 0.4717, 0.0625, 0.5, 0.0625, 1.0, 0.03125, 1.0, 0.03125, 0.5, 0.03125, 0.5, 0.03125, 1.0, 0.0, 1.0, 0.0, 0.5, 0.75, 0.49, 0.7968, 0.4854, 0.8418, 0.4717, 0.8833, 0.4496, 0.9197, 0.4197, 0.9496, 0.3833, 0.9717, 0.3418, 0.9854, 0.2968, 0.99, 0.25, 0.9854, 0.2032, 0.9717, 0.1582, 0.9496, 0.1167, 0.9197, 0.08029, 0.8833, 0.05045, 0.8418, 0.02827, 0.7968, 0.01461, 0.75, 0.01, 0.7032, 0.01461, 0.6582, 0.02827, 0.6167, 0.05045, 0.5803, 0.08029, 0.5504, 0.1167, 0.5283, 0.1582, 0.5146, 0.2032, 0.51, 0.25, 0.5146, 0.2968, 0.5283, 0.3418, 0.5504, 0.3833, 0.5803, 0.4197, 0.6167, 0.4496, 0.6582, 0.4717, 0.7032, 0.4854])
me_cylinder_004.update()
me_cylinder_005 = bpy.data.meshes.new('Cylinder.005')
me_cylinder_005.from_pydata([(-6.092e-10, 0.5721, -14.54), (-6.092e-10, 0.5721, 14.61), (0.1116, 0.5611, -14.54), (0.1116, 0.5611, 14.61), (0.2189, 0.5285, -14.54), (0.2189, 0.5285, 14.61), (0.3178, 0.4757, -14.54), (0.3178, 0.4757, 14.61), (0.4045, 0.4045, -14.54), (0.4045, 0.4045, 14.61), (0.4757, 0.3178, -14.54), (0.4757, 0.3178, 14.61), (0.5285, 0.2189, -14.54), (0.5285, 0.2189, 14.61), (0.5611, 0.1116, -14.54), (0.5611, 0.1116, 14.61), (0.5721, 3.249e-09, -14.54), (0.5721, 3.249e-09, 14.61), (0.5611, -0.1116, -14.54), (0.5611, -0.1116, 14.61), (0.5285, -0.2189, -14.54), (0.5285, -0.2189, 14.61), (0.4757, -0.3178, -14.54), (0.4757, -0.3178, 14.61), (0.4045, -0.4045, -14.54), (0.4045, -0.4045, 14.61), (0.3178, -0.4757, -14.54), (0.3178, -0.4757, 14.61), (0.2189, -0.5285, -14.54), (0.2189, -0.5285, 14.61), (0.1116, -0.5611, -14.54), (0.1116, -0.5611, 14.61), (-6.092e-10, -0.5721, -14.54), (-6.092e-10, -0.5721, 14.61), (-0.1116, -0.5611, -14.54), (-0.1116, -0.5611, 14.61), (-0.2189, -0.5285, -14.54), (-0.2189, -0.5285, 14.61), (-0.3178, -0.4757, -14.54), (-0.3178, -0.4757, 14.61), (-0.4045, -0.4045, -14.54), (-0.4045, -0.4045, 14.61), (-0.4757, -0.3178, -14.54), (-0.4757, -0.3178, 14.61), (-0.5285, -0.2189, -14.54), (-0.5285, -0.2189, 14.61), (-0.5611, -0.1116, -14.54), (-0.5611, -0.1116, 14.61), (-0.5721, 3.249e-09, -14.54), (-0.5721, 3.249e-09, 14.61), (-0.5611, 0.1116, -14.54), (-0.5611, 0.1116, 14.61), (-0.5285, 0.2189, -14.54), (-0.5285, 0.2189, 14.61), (-0.4757, 0.3178, -14.54), (-0.4757, 0.3178, 14.61), (-0.4045, 0.4045, -14.54), (-0.4045, 0.4045, 14.61), (-0.3178, 0.4757, -14.54), (-0.3178, 0.4757, 14.61), (-0.2189, 0.5285, -14.54), (-0.2189, 0.5285, 14.61), (-0.1116, 0.5611, -14.54), (-0.1116, 0.5611, 14.61)], [], [(0, 1, 3, 2), (2, 3, 5, 4), (4, 5, 7, 6), (6, 7, 9, 8), (8, 9, 11, 10), (10, 11, 13, 12), (12, 13, 15, 14), (14, 15, 17, 16), (16, 17, 19, 18), (18, 19, 21, 20), (20, 21, 23, 22), (22, 23, 25, 24), (24, 25, 27, 26), (26, 27, 29, 28), (28, 29, 31, 30), (30, 31, 33, 32), (32, 33, 35, 34), (34, 35, 37, 36), (36, 37, 39, 38), (38, 39, 41, 40), (40, 41, 43, 42), (42, 43, 45, 44), (44, 45, 47, 46), (46, 47, 49, 48), (48, 49, 51, 50), (50, 51, 53, 52), (52, 53, 55, 54), (54, 55, 57, 56), (56, 57, 59, 58), (58, 59, 61, 60), (3, 1, 63, 61, 59, 57, 55, 53, 51, 49, 47, 45, 43, 41, 39, 37, 35, 33, 31, 29, 27, 25, 23, 21, 19, 17, 15, 13, 11, 9, 7, 5), (60, 61, 63, 62), (62, 63, 1, 0), (0, 2, 4, 6, 8, 10, 12, 14, 16, 18, 20, 22, 24, 26, 28, 30, 32, 34, 36, 38, 40, 42, 44, 46, 48, 50, 52, 54, 56, 58, 60, 62)])
_uv = me_cylinder_005.uv_layers.new(name='UVMap')
_uv.uv.foreach_set('vector', [1.0, 0.5, 1.0, 1.0, 0.9688, 1.0, 0.9688, 0.5, 0.9688, 0.5, 0.9688, 1.0, 0.9375, 1.0, 0.9375, 0.5, 0.9375, 0.5, 0.9375, 1.0, 0.9062, 1.0, 0.9062, 0.5, 0.9062, 0.5, 0.9062, 1.0, 0.875, 1.0, 0.875, 0.5, 0.875, 0.5, 0.875, 1.0, 0.8438, 1.0, 0.8438, 0.5, 0.8438, 0.5, 0.8438, 1.0, 0.8125, 1.0, 0.8125, 0.5, 0.8125, 0.5, 0.8125, 1.0, 0.7812, 1.0, 0.7812, 0.5, 0.7812, 0.5, 0.7812, 1.0, 0.75, 1.0, 0.75, 0.5, 0.75, 0.5, 0.75, 1.0, 0.7188, 1.0, 0.7188, 0.5, 0.7188, 0.5, 0.7188, 1.0, 0.6875, 1.0, 0.6875, 0.5, 0.6875, 0.5, 0.6875, 1.0, 0.6562, 1.0, 0.6562, 0.5, 0.6562, 0.5, 0.6562, 1.0, 0.625, 1.0, 0.625, 0.5, 0.625, 0.5, 0.625, 1.0, 0.5938, 1.0, 0.5938, 0.5, 0.5938, 0.5, 0.5938, 1.0, 0.5625, 1.0, 0.5625, 0.5, 0.5625, 0.5, 0.5625, 1.0, 0.5312, 1.0, 0.5312, 0.5, 0.5312, 0.5, 0.5312, 1.0, 0.5, 1.0, 0.5, 0.5, 0.5, 0.5, 0.5, 1.0, 0.4688, 1.0, 0.4688, 0.5, 0.4688, 0.5, 0.4688, 1.0, 0.4375, 1.0, 0.4375, 0.5, 0.4375, 0.5, 0.4375, 1.0, 0.4062, 1.0, 0.4062, 0.5, 0.4062, 0.5, 0.4062, 1.0, 0.375, 1.0, 0.375, 0.5, 0.375, 0.5, 0.375, 1.0, 0.3438, 1.0, 0.3438, 0.5, 0.3438, 0.5, 0.3438, 1.0, 0.3125, 1.0, 0.3125, 0.5, 0.3125, 0.5, 0.3125, 1.0, 0.2812, 1.0, 0.2812, 0.5, 0.2812, 0.5, 0.2812, 1.0, 0.25, 1.0, 0.25, 0.5, 0.25, 0.5, 0.25, 1.0, 0.2188, 1.0, 0.2188, 0.5, 0.2188, 0.5, 0.2188, 1.0, 0.1875, 1.0, 0.1875, 0.5, 0.1875, 0.5, 0.1875, 1.0, 0.1562, 1.0, 0.1562, 0.5, 0.1562, 0.5, 0.1562, 1.0, 0.125, 1.0, 0.125, 0.5, 0.125, 0.5, 0.125, 1.0, 0.09375, 1.0, 0.09375, 0.5, 0.09375, 0.5, 0.09375, 1.0, 0.0625, 1.0, 0.0625, 0.5, 0.2968, 0.4854, 0.25, 0.49, 0.2032, 0.4854, 0.1582, 0.4717, 0.1167, 0.4496, 0.08029, 0.4197, 0.05045, 0.3833, 0.02827, 0.3418, 0.01461, 0.2968, 0.01, 0.25, 0.01461, 0.2032, 0.02827, 0.1582, 0.05045, 0.1167, 0.08029, 0.08029, 0.1167, 0.05045, 0.1582, 0.02827, 0.2032, 0.01461, 0.25, 0.01, 0.2968, 0.01461, 0.3418, 0.02827, 0.3833, 0.05045, 0.4197, 0.08029, 0.4496, 0.1167, 0.4717, 0.1582, 0.4854, 0.2032, 0.49, 0.25, 0.4854, 0.2968, 0.4717, 0.3418, 0.4496, 0.3833, 0.4197, 0.4197, 0.3833, 0.4496, 0.3418, 0.4717, 0.0625, 0.5, 0.0625, 1.0, 0.03125, 1.0, 0.03125, 0.5, 0.03125, 0.5, 0.03125, 1.0, 0.0, 1.0, 0.0, 0.5, 0.75, 0.49, 0.7968, 0.4854, 0.8418, 0.4717, 0.8833, 0.4496, 0.9197, 0.4197, 0.9496, 0.3833, 0.9717, 0.3418, 0.9854, 0.2968, 0.99, 0.25, 0.9854, 0.2032, 0.9717, 0.1582, 0.9496, 0.1167, 0.9197, 0.08029, 0.8833, 0.05045, 0.8418, 0.02827, 0.7968, 0.01461, 0.75, 0.01, 0.7032, 0.01461, 0.6582, 0.02827, 0.6167, 0.05045, 0.5803, 0.08029, 0.5504, 0.1167, 0.5283, 0.1582, 0.5146, 0.2032, 0.51, 0.25, 0.5146, 0.2968, 0.5283, 0.3418, 0.5504, 0.3833, 0.5803, 0.4197, 0.6167, 0.4496, 0.6582, 0.4717, 0.7032, 0.4854])
me_cylinder_005.update()
me_cylinder_006 = bpy.data.meshes.new('Cylinder.006')
me_cylinder_006.from_pydata([(-6.092e-10, 0.5721, -14.54), (-6.092e-10, 0.5721, 14.61), (0.1116, 0.5611, -14.54), (0.1116, 0.5611, 14.61), (0.2189, 0.5285, -14.54), (0.2189, 0.5285, 14.61), (0.3178, 0.4757, -14.54), (0.3178, 0.4757, 14.61), (0.4045, 0.4045, -14.54), (0.4045, 0.4045, 14.61), (0.4757, 0.3178, -14.54), (0.4757, 0.3178, 14.61), (0.5285, 0.2189, -14.54), (0.5285, 0.2189, 14.61), (0.5611, 0.1116, -14.54), (0.5611, 0.1116, 14.61), (0.5721, 3.249e-09, -14.54), (0.5721, 3.249e-09, 14.61), (0.5611, -0.1116, -14.54), (0.5611, -0.1116, 14.61), (0.5285, -0.2189, -14.54), (0.5285, -0.2189, 14.61), (0.4757, -0.3178, -14.54), (0.4757, -0.3178, 14.61), (0.4045, -0.4045, -14.54), (0.4045, -0.4045, 14.61), (0.3178, -0.4757, -14.54), (0.3178, -0.4757, 14.61), (0.2189, -0.5285, -14.54), (0.2189, -0.5285, 14.61), (0.1116, -0.5611, -14.54), (0.1116, -0.5611, 14.61), (-6.092e-10, -0.5721, -14.54), (-6.092e-10, -0.5721, 14.61), (-0.1116, -0.5611, -14.54), (-0.1116, -0.5611, 14.61), (-0.2189, -0.5285, -14.54), (-0.2189, -0.5285, 14.61), (-0.3178, -0.4757, -14.54), (-0.3178, -0.4757, 14.61), (-0.4045, -0.4045, -14.54), (-0.4045, -0.4045, 14.61), (-0.4757, -0.3178, -14.54), (-0.4757, -0.3178, 14.61), (-0.5285, -0.2189, -14.54), (-0.5285, -0.2189, 14.61), (-0.5611, -0.1116, -14.54), (-0.5611, -0.1116, 14.61), (-0.5721, 3.249e-09, -14.54), (-0.5721, 3.249e-09, 14.61), (-0.5611, 0.1116, -14.54), (-0.5611, 0.1116, 14.61), (-0.5285, 0.2189, -14.54), (-0.5285, 0.2189, 14.61), (-0.4757, 0.3178, -14.54), (-0.4757, 0.3178, 14.61), (-0.4045, 0.4045, -14.54), (-0.4045, 0.4045, 14.61), (-0.3178, 0.4757, -14.54), (-0.3178, 0.4757, 14.61), (-0.2189, 0.5285, -14.54), (-0.2189, 0.5285, 14.61), (-0.1116, 0.5611, -14.54), (-0.1116, 0.5611, 14.61)], [], [(0, 1, 3, 2), (2, 3, 5, 4), (4, 5, 7, 6), (6, 7, 9, 8), (8, 9, 11, 10), (10, 11, 13, 12), (12, 13, 15, 14), (14, 15, 17, 16), (16, 17, 19, 18), (18, 19, 21, 20), (20, 21, 23, 22), (22, 23, 25, 24), (24, 25, 27, 26), (26, 27, 29, 28), (28, 29, 31, 30), (30, 31, 33, 32), (32, 33, 35, 34), (34, 35, 37, 36), (36, 37, 39, 38), (38, 39, 41, 40), (40, 41, 43, 42), (42, 43, 45, 44), (44, 45, 47, 46), (46, 47, 49, 48), (48, 49, 51, 50), (50, 51, 53, 52), (52, 53, 55, 54), (54, 55, 57, 56), (56, 57, 59, 58), (58, 59, 61, 60), (3, 1, 63, 61, 59, 57, 55, 53, 51, 49, 47, 45, 43, 41, 39, 37, 35, 33, 31, 29, 27, 25, 23, 21, 19, 17, 15, 13, 11, 9, 7, 5), (60, 61, 63, 62), (62, 63, 1, 0), (0, 2, 4, 6, 8, 10, 12, 14, 16, 18, 20, 22, 24, 26, 28, 30, 32, 34, 36, 38, 40, 42, 44, 46, 48, 50, 52, 54, 56, 58, 60, 62)])
_uv = me_cylinder_006.uv_layers.new(name='UVMap')
_uv.uv.foreach_set('vector', [1.0, 0.5, 1.0, 1.0, 0.9688, 1.0, 0.9688, 0.5, 0.9688, 0.5, 0.9688, 1.0, 0.9375, 1.0, 0.9375, 0.5, 0.9375, 0.5, 0.9375, 1.0, 0.9062, 1.0, 0.9062, 0.5, 0.9062, 0.5, 0.9062, 1.0, 0.875, 1.0, 0.875, 0.5, 0.875, 0.5, 0.875, 1.0, 0.8438, 1.0, 0.8438, 0.5, 0.8438, 0.5, 0.8438, 1.0, 0.8125, 1.0, 0.8125, 0.5, 0.8125, 0.5, 0.8125, 1.0, 0.7812, 1.0, 0.7812, 0.5, 0.7812, 0.5, 0.7812, 1.0, 0.75, 1.0, 0.75, 0.5, 0.75, 0.5, 0.75, 1.0, 0.7188, 1.0, 0.7188, 0.5, 0.7188, 0.5, 0.7188, 1.0, 0.6875, 1.0, 0.6875, 0.5, 0.6875, 0.5, 0.6875, 1.0, 0.6562, 1.0, 0.6562, 0.5, 0.6562, 0.5, 0.6562, 1.0, 0.625, 1.0, 0.625, 0.5, 0.625, 0.5, 0.625, 1.0, 0.5938, 1.0, 0.5938, 0.5, 0.5938, 0.5, 0.5938, 1.0, 0.5625, 1.0, 0.5625, 0.5, 0.5625, 0.5, 0.5625, 1.0, 0.5312, 1.0, 0.5312, 0.5, 0.5312, 0.5, 0.5312, 1.0, 0.5, 1.0, 0.5, 0.5, 0.5, 0.5, 0.5, 1.0, 0.4688, 1.0, 0.4688, 0.5, 0.4688, 0.5, 0.4688, 1.0, 0.4375, 1.0, 0.4375, 0.5, 0.4375, 0.5, 0.4375, 1.0, 0.4062, 1.0, 0.4062, 0.5, 0.4062, 0.5, 0.4062, 1.0, 0.375, 1.0, 0.375, 0.5, 0.375, 0.5, 0.375, 1.0, 0.3438, 1.0, 0.3438, 0.5, 0.3438, 0.5, 0.3438, 1.0, 0.3125, 1.0, 0.3125, 0.5, 0.3125, 0.5, 0.3125, 1.0, 0.2812, 1.0, 0.2812, 0.5, 0.2812, 0.5, 0.2812, 1.0, 0.25, 1.0, 0.25, 0.5, 0.25, 0.5, 0.25, 1.0, 0.2188, 1.0, 0.2188, 0.5, 0.2188, 0.5, 0.2188, 1.0, 0.1875, 1.0, 0.1875, 0.5, 0.1875, 0.5, 0.1875, 1.0, 0.1562, 1.0, 0.1562, 0.5, 0.1562, 0.5, 0.1562, 1.0, 0.125, 1.0, 0.125, 0.5, 0.125, 0.5, 0.125, 1.0, 0.09375, 1.0, 0.09375, 0.5, 0.09375, 0.5, 0.09375, 1.0, 0.0625, 1.0, 0.0625, 0.5, 0.2968, 0.4854, 0.25, 0.49, 0.2032, 0.4854, 0.1582, 0.4717, 0.1167, 0.4496, 0.08029, 0.4197, 0.05045, 0.3833, 0.02827, 0.3418, 0.01461, 0.2968, 0.01, 0.25, 0.01461, 0.2032, 0.02827, 0.1582, 0.05045, 0.1167, 0.08029, 0.08029, 0.1167, 0.05045, 0.1582, 0.02827, 0.2032, 0.01461, 0.25, 0.01, 0.2968, 0.01461, 0.3418, 0.02827, 0.3833, 0.05045, 0.4197, 0.08029, 0.4496, 0.1167, 0.4717, 0.1582, 0.4854, 0.2032, 0.49, 0.25, 0.4854, 0.2968, 0.4717, 0.3418, 0.4496, 0.3833, 0.4197, 0.4197, 0.3833, 0.4496, 0.3418, 0.4717, 0.0625, 0.5, 0.0625, 1.0, 0.03125, 1.0, 0.03125, 0.5, 0.03125, 0.5, 0.03125, 1.0, 0.0, 1.0, 0.0, 0.5, 0.75, 0.49, 0.7968, 0.4854, 0.8418, 0.4717, 0.8833, 0.4496, 0.9197, 0.4197, 0.9496, 0.3833, 0.9717, 0.3418, 0.9854, 0.2968, 0.99, 0.25, 0.9854, 0.2032, 0.9717, 0.1582, 0.9496, 0.1167, 0.9197, 0.08029, 0.8833, 0.05045, 0.8418, 0.02827, 0.7968, 0.01461, 0.75, 0.01, 0.7032, 0.01461, 0.6582, 0.02827, 0.6167, 0.05045, 0.5803, 0.08029, 0.5504, 0.1167, 0.5283, 0.1582, 0.5146, 0.2032, 0.51, 0.25, 0.5146, 0.2968, 0.5283, 0.3418, 0.5504, 0.3833, 0.5803, 0.4197, 0.6167, 0.4496, 0.6582, 0.4717, 0.7032, 0.4854])
me_cylinder_006.materials.append(mat_material_003)
me_cylinder_006.update()
me_cylinder_007 = bpy.data.meshes.new('Cylinder.007')
me_cylinder_007.from_pydata([(-6.092e-10, 0.5721, -14.54), (-6.092e-10, 0.5721, 14.61), (0.1116, 0.5611, -14.54), (0.1116, 0.5611, 14.61), (0.2189, 0.5285, -14.54), (0.2189, 0.5285, 14.61), (0.3178, 0.4757, -14.54), (0.3178, 0.4757, 14.61), (0.4045, 0.4045, -14.54), (0.4045, 0.4045, 14.61), (0.4757, 0.3178, -14.54), (0.4757, 0.3178, 14.61), (0.5285, 0.2189, -14.54), (0.5285, 0.2189, 14.61), (0.5611, 0.1116, -14.54), (0.5611, 0.1116, 14.61), (0.5721, 3.249e-09, -14.54), (0.5721, 3.249e-09, 14.61), (0.5611, -0.1116, -14.54), (0.5611, -0.1116, 14.61), (0.5285, -0.2189, -14.54), (0.5285, -0.2189, 14.61), (0.4757, -0.3178, -14.54), (0.4757, -0.3178, 14.61), (0.4045, -0.4045, -14.54), (0.4045, -0.4045, 14.61), (0.3178, -0.4757, -14.54), (0.3178, -0.4757, 14.61), (0.2189, -0.5285, -14.54), (0.2189, -0.5285, 14.61), (0.1116, -0.5611, -14.54), (0.1116, -0.5611, 14.61), (-6.092e-10, -0.5721, -14.54), (-6.092e-10, -0.5721, 14.61), (-0.1116, -0.5611, -14.54), (-0.1116, -0.5611, 14.61), (-0.2189, -0.5285, -14.54), (-0.2189, -0.5285, 14.61), (-0.3178, -0.4757, -14.54), (-0.3178, -0.4757, 14.61), (-0.4045, -0.4045, -14.54), (-0.4045, -0.4045, 14.61), (-0.4757, -0.3178, -14.54), (-0.4757, -0.3178, 14.61), (-0.5285, -0.2189, -14.54), (-0.5285, -0.2189, 14.61), (-0.5611, -0.1116, -14.54), (-0.5611, -0.1116, 14.61), (-0.5721, 3.249e-09, -14.54), (-0.5721, 3.249e-09, 14.61), (-0.5611, 0.1116, -14.54), (-0.5611, 0.1116, 14.61), (-0.5285, 0.2189, -14.54), (-0.5285, 0.2189, 14.61), (-0.4757, 0.3178, -14.54), (-0.4757, 0.3178, 14.61), (-0.4045, 0.4045, -14.54), (-0.4045, 0.4045, 14.61), (-0.3178, 0.4757, -14.54), (-0.3178, 0.4757, 14.61), (-0.2189, 0.5285, -14.54), (-0.2189, 0.5285, 14.61), (-0.1116, 0.5611, -14.54), (-0.1116, 0.5611, 14.61)], [], [(0, 1, 3, 2), (2, 3, 5, 4), (4, 5, 7, 6), (6, 7, 9, 8), (8, 9, 11, 10), (10, 11, 13, 12), (12, 13, 15, 14), (14, 15, 17, 16), (16, 17, 19, 18), (18, 19, 21, 20), (20, 21, 23, 22), (22, 23, 25, 24), (24, 25, 27, 26), (26, 27, 29, 28), (28, 29, 31, 30), (30, 31, 33, 32), (32, 33, 35, 34), (34, 35, 37, 36), (36, 37, 39, 38), (38, 39, 41, 40), (40, 41, 43, 42), (42, 43, 45, 44), (44, 45, 47, 46), (46, 47, 49, 48), (48, 49, 51, 50), (50, 51, 53, 52), (52, 53, 55, 54), (54, 55, 57, 56), (56, 57, 59, 58), (58, 59, 61, 60), (3, 1, 63, 61, 59, 57, 55, 53, 51, 49, 47, 45, 43, 41, 39, 37, 35, 33, 31, 29, 27, 25, 23, 21, 19, 17, 15, 13, 11, 9, 7, 5), (60, 61, 63, 62), (62, 63, 1, 0), (0, 2, 4, 6, 8, 10, 12, 14, 16, 18, 20, 22, 24, 26, 28, 30, 32, 34, 36, 38, 40, 42, 44, 46, 48, 50, 52, 54, 56, 58, 60, 62)])
_uv = me_cylinder_007.uv_layers.new(name='UVMap')
_uv.uv.foreach_set('vector', [1.0, 0.5, 1.0, 1.0, 0.9688, 1.0, 0.9688, 0.5, 0.9688, 0.5, 0.9688, 1.0, 0.9375, 1.0, 0.9375, 0.5, 0.9375, 0.5, 0.9375, 1.0, 0.9062, 1.0, 0.9062, 0.5, 0.9062, 0.5, 0.9062, 1.0, 0.875, 1.0, 0.875, 0.5, 0.875, 0.5, 0.875, 1.0, 0.8438, 1.0, 0.8438, 0.5, 0.8438, 0.5, 0.8438, 1.0, 0.8125, 1.0, 0.8125, 0.5, 0.8125, 0.5, 0.8125, 1.0, 0.7812, 1.0, 0.7812, 0.5, 0.7812, 0.5, 0.7812, 1.0, 0.75, 1.0, 0.75, 0.5, 0.75, 0.5, 0.75, 1.0, 0.7188, 1.0, 0.7188, 0.5, 0.7188, 0.5, 0.7188, 1.0, 0.6875, 1.0, 0.6875, 0.5, 0.6875, 0.5, 0.6875, 1.0, 0.6562, 1.0, 0.6562, 0.5, 0.6562, 0.5, 0.6562, 1.0, 0.625, 1.0, 0.625, 0.5, 0.625, 0.5, 0.625, 1.0, 0.5938, 1.0, 0.5938, 0.5, 0.5938, 0.5, 0.5938, 1.0, 0.5625, 1.0, 0.5625, 0.5, 0.5625, 0.5, 0.5625, 1.0, 0.5312, 1.0, 0.5312, 0.5, 0.5312, 0.5, 0.5312, 1.0, 0.5, 1.0, 0.5, 0.5, 0.5, 0.5, 0.5, 1.0, 0.4688, 1.0, 0.4688, 0.5, 0.4688, 0.5, 0.4688, 1.0, 0.4375, 1.0, 0.4375, 0.5, 0.4375, 0.5, 0.4375, 1.0, 0.4062, 1.0, 0.4062, 0.5, 0.4062, 0.5, 0.4062, 1.0, 0.375, 1.0, 0.375, 0.5, 0.375, 0.5, 0.375, 1.0, 0.3438, 1.0, 0.3438, 0.5, 0.3438, 0.5, 0.3438, 1.0, 0.3125, 1.0, 0.3125, 0.5, 0.3125, 0.5, 0.3125, 1.0, 0.2812, 1.0, 0.2812, 0.5, 0.2812, 0.5, 0.2812, 1.0, 0.25, 1.0, 0.25, 0.5, 0.25, 0.5, 0.25, 1.0, 0.2188, 1.0, 0.2188, 0.5, 0.2188, 0.5, 0.2188, 1.0, 0.1875, 1.0, 0.1875, 0.5, 0.1875, 0.5, 0.1875, 1.0, 0.1562, 1.0, 0.1562, 0.5, 0.1562, 0.5, 0.1562, 1.0, 0.125, 1.0, 0.125, 0.5, 0.125, 0.5, 0.125, 1.0, 0.09375, 1.0, 0.09375, 0.5, 0.09375, 0.5, 0.09375, 1.0, 0.0625, 1.0, 0.0625, 0.5, 0.2968, 0.4854, 0.25, 0.49, 0.2032, 0.4854, 0.1582, 0.4717, 0.1167, 0.4496, 0.08029, 0.4197, 0.05045, 0.3833, 0.02827, 0.3418, 0.01461, 0.2968, 0.01, 0.25, 0.01461, 0.2032, 0.02827, 0.1582, 0.05045, 0.1167, 0.08029, 0.08029, 0.1167, 0.05045, 0.1582, 0.02827, 0.2032, 0.01461, 0.25, 0.01, 0.2968, 0.01461, 0.3418, 0.02827, 0.3833, 0.05045, 0.4197, 0.08029, 0.4496, 0.1167, 0.4717, 0.1582, 0.4854, 0.2032, 0.49, 0.25, 0.4854, 0.2968, 0.4717, 0.3418, 0.4496, 0.3833, 0.4197, 0.4197, 0.3833, 0.4496, 0.3418, 0.4717, 0.0625, 0.5, 0.0625, 1.0, 0.03125, 1.0, 0.03125, 0.5, 0.03125, 0.5, 0.03125, 1.0, 0.0, 1.0, 0.0, 0.5, 0.75, 0.49, 0.7968, 0.4854, 0.8418, 0.4717, 0.8833, 0.4496, 0.9197, 0.4197, 0.9496, 0.3833, 0.9717, 0.3418, 0.9854, 0.2968, 0.99, 0.25, 0.9854, 0.2032, 0.9717, 0.1582, 0.9496, 0.1167, 0.9197, 0.08029, 0.8833, 0.05045, 0.8418, 0.02827, 0.7968, 0.01461, 0.75, 0.01, 0.7032, 0.01461, 0.6582, 0.02827, 0.6167, 0.05045, 0.5803, 0.08029, 0.5504, 0.1167, 0.5283, 0.1582, 0.5146, 0.2032, 0.51, 0.25, 0.5146, 0.2968, 0.5283, 0.3418, 0.5504, 0.3833, 0.5803, 0.4197, 0.6167, 0.4496, 0.6582, 0.4717, 0.7032, 0.4854])
me_cylinder_007.update()
me_cylinder_008 = bpy.data.meshes.new('Cylinder.008')
me_cylinder_008.from_pydata([(-6.092e-10, 0.5721, -14.54), (-6.092e-10, 0.5721, 14.61), (0.1116, 0.5611, -14.54), (0.1116, 0.5611, 14.61), (0.2189, 0.5285, -14.54), (0.2189, 0.5285, 14.61), (0.3178, 0.4757, -14.54), (0.3178, 0.4757, 14.61), (0.4045, 0.4045, -14.54), (0.4045, 0.4045, 14.61), (0.4757, 0.3178, -14.54), (0.4757, 0.3178, 14.61), (0.5285, 0.2189, -14.54), (0.5285, 0.2189, 14.61), (0.5611, 0.1116, -14.54), (0.5611, 0.1116, 14.61), (0.5721, 3.249e-09, -14.54), (0.5721, 3.249e-09, 14.61), (0.5611, -0.1116, -14.54), (0.5611, -0.1116, 14.61), (0.5285, -0.2189, -14.54), (0.5285, -0.2189, 14.61), (0.4757, -0.3178, -14.54), (0.4757, -0.3178, 14.61), (0.4045, -0.4045, -14.54), (0.4045, -0.4045, 14.61), (0.3178, -0.4757, -14.54), (0.3178, -0.4757, 14.61), (0.2189, -0.5285, -14.54), (0.2189, -0.5285, 14.61), (0.1116, -0.5611, -14.54), (0.1116, -0.5611, 14.61), (-6.092e-10, -0.5721, -14.54), (-6.092e-10, -0.5721, 14.61), (-0.1116, -0.5611, -14.54), (-0.1116, -0.5611, 14.61), (-0.2189, -0.5285, -14.54), (-0.2189, -0.5285, 14.61), (-0.3178, -0.4757, -14.54), (-0.3178, -0.4757, 14.61), (-0.4045, -0.4045, -14.54), (-0.4045, -0.4045, 14.61), (-0.4757, -0.3178, -14.54), (-0.4757, -0.3178, 14.61), (-0.5285, -0.2189, -14.54), (-0.5285, -0.2189, 14.61), (-0.5611, -0.1116, -14.54), (-0.5611, -0.1116, 14.61), (-0.5721, 3.249e-09, -14.54), (-0.5721, 3.249e-09, 14.61), (-0.5611, 0.1116, -14.54), (-0.5611, 0.1116, 14.61), (-0.5285, 0.2189, -14.54), (-0.5285, 0.2189, 14.61), (-0.4757, 0.3178, -14.54), (-0.4757, 0.3178, 14.61), (-0.4045, 0.4045, -14.54), (-0.4045, 0.4045, 14.61), (-0.3178, 0.4757, -14.54), (-0.3178, 0.4757, 14.61), (-0.2189, 0.5285, -14.54), (-0.2189, 0.5285, 14.61), (-0.1116, 0.5611, -14.54), (-0.1116, 0.5611, 14.61)], [], [(0, 1, 3, 2), (2, 3, 5, 4), (4, 5, 7, 6), (6, 7, 9, 8), (8, 9, 11, 10), (10, 11, 13, 12), (12, 13, 15, 14), (14, 15, 17, 16), (16, 17, 19, 18), (18, 19, 21, 20), (20, 21, 23, 22), (22, 23, 25, 24), (24, 25, 27, 26), (26, 27, 29, 28), (28, 29, 31, 30), (30, 31, 33, 32), (32, 33, 35, 34), (34, 35, 37, 36), (36, 37, 39, 38), (38, 39, 41, 40), (40, 41, 43, 42), (42, 43, 45, 44), (44, 45, 47, 46), (46, 47, 49, 48), (48, 49, 51, 50), (50, 51, 53, 52), (52, 53, 55, 54), (54, 55, 57, 56), (56, 57, 59, 58), (58, 59, 61, 60), (3, 1, 63, 61, 59, 57, 55, 53, 51, 49, 47, 45, 43, 41, 39, 37, 35, 33, 31, 29, 27, 25, 23, 21, 19, 17, 15, 13, 11, 9, 7, 5), (60, 61, 63, 62), (62, 63, 1, 0), (0, 2, 4, 6, 8, 10, 12, 14, 16, 18, 20, 22, 24, 26, 28, 30, 32, 34, 36, 38, 40, 42, 44, 46, 48, 50, 52, 54, 56, 58, 60, 62)])
_uv = me_cylinder_008.uv_layers.new(name='UVMap')
_uv.uv.foreach_set('vector', [1.0, 0.5, 1.0, 1.0, 0.9688, 1.0, 0.9688, 0.5, 0.9688, 0.5, 0.9688, 1.0, 0.9375, 1.0, 0.9375, 0.5, 0.9375, 0.5, 0.9375, 1.0, 0.9062, 1.0, 0.9062, 0.5, 0.9062, 0.5, 0.9062, 1.0, 0.875, 1.0, 0.875, 0.5, 0.875, 0.5, 0.875, 1.0, 0.8438, 1.0, 0.8438, 0.5, 0.8438, 0.5, 0.8438, 1.0, 0.8125, 1.0, 0.8125, 0.5, 0.8125, 0.5, 0.8125, 1.0, 0.7812, 1.0, 0.7812, 0.5, 0.7812, 0.5, 0.7812, 1.0, 0.75, 1.0, 0.75, 0.5, 0.75, 0.5, 0.75, 1.0, 0.7188, 1.0, 0.7188, 0.5, 0.7188, 0.5, 0.7188, 1.0, 0.6875, 1.0, 0.6875, 0.5, 0.6875, 0.5, 0.6875, 1.0, 0.6562, 1.0, 0.6562, 0.5, 0.6562, 0.5, 0.6562, 1.0, 0.625, 1.0, 0.625, 0.5, 0.625, 0.5, 0.625, 1.0, 0.5938, 1.0, 0.5938, 0.5, 0.5938, 0.5, 0.5938, 1.0, 0.5625, 1.0, 0.5625, 0.5, 0.5625, 0.5, 0.5625, 1.0, 0.5312, 1.0, 0.5312, 0.5, 0.5312, 0.5, 0.5312, 1.0, 0.5, 1.0, 0.5, 0.5, 0.5, 0.5, 0.5, 1.0, 0.4688, 1.0, 0.4688, 0.5, 0.4688, 0.5, 0.4688, 1.0, 0.4375, 1.0, 0.4375, 0.5, 0.4375, 0.5, 0.4375, 1.0, 0.4062, 1.0, 0.4062, 0.5, 0.4062, 0.5, 0.4062, 1.0, 0.375, 1.0, 0.375, 0.5, 0.375, 0.5, 0.375, 1.0, 0.3438, 1.0, 0.3438, 0.5, 0.3438, 0.5, 0.3438, 1.0, 0.3125, 1.0, 0.3125, 0.5, 0.3125, 0.5, 0.3125, 1.0, 0.2812, 1.0, 0.2812, 0.5, 0.2812, 0.5, 0.2812, 1.0, 0.25, 1.0, 0.25, 0.5, 0.25, 0.5, 0.25, 1.0, 0.2188, 1.0, 0.2188, 0.5, 0.2188, 0.5, 0.2188, 1.0, 0.1875, 1.0, 0.1875, 0.5, 0.1875, 0.5, 0.1875, 1.0, 0.1562, 1.0, 0.1562, 0.5, 0.1562, 0.5, 0.1562, 1.0, 0.125, 1.0, 0.125, 0.5, 0.125, 0.5, 0.125, 1.0, 0.09375, 1.0, 0.09375, 0.5, 0.09375, 0.5, 0.09375, 1.0, 0.0625, 1.0, 0.0625, 0.5, 0.2968, 0.4854, 0.25, 0.49, 0.2032, 0.4854, 0.1582, 0.4717, 0.1167, 0.4496, 0.08029, 0.4197, 0.05045, 0.3833, 0.02827, 0.3418, 0.01461, 0.2968, 0.01, 0.25, 0.01461, 0.2032, 0.02827, 0.1582, 0.05045, 0.1167, 0.08029, 0.08029, 0.1167, 0.05045, 0.1582, 0.02827, 0.2032, 0.01461, 0.25, 0.01, 0.2968, 0.01461, 0.3418, 0.02827, 0.3833, 0.05045, 0.4197, 0.08029, 0.4496, 0.1167, 0.4717, 0.1582, 0.4854, 0.2032, 0.49, 0.25, 0.4854, 0.2968, 0.4717, 0.3418, 0.4496, 0.3833, 0.4197, 0.4197, 0.3833, 0.4496, 0.3418, 0.4717, 0.0625, 0.5, 0.0625, 1.0, 0.03125, 1.0, 0.03125, 0.5, 0.03125, 0.5, 0.03125, 1.0, 0.0, 1.0, 0.0, 0.5, 0.75, 0.49, 0.7968, 0.4854, 0.8418, 0.4717, 0.8833, 0.4496, 0.9197, 0.4197, 0.9496, 0.3833, 0.9717, 0.3418, 0.9854, 0.2968, 0.99, 0.25, 0.9854, 0.2032, 0.9717, 0.1582, 0.9496, 0.1167, 0.9197, 0.08029, 0.8833, 0.05045, 0.8418, 0.02827, 0.7968, 0.01461, 0.75, 0.01, 0.7032, 0.01461, 0.6582, 0.02827, 0.6167, 0.05045, 0.5803, 0.08029, 0.5504, 0.1167, 0.5283, 0.1582, 0.5146, 0.2032, 0.51, 0.25, 0.5146, 0.2968, 0.5283, 0.3418, 0.5504, 0.3833, 0.5803, 0.4197, 0.6167, 0.4496, 0.6582, 0.4717, 0.7032, 0.4854])
me_cylinder_008.materials.append(mat_material_003)
me_cylinder_008.update()
me_cylinder_009 = bpy.data.meshes.new('Cylinder.009')
me_cylinder_009.from_pydata([(-6.092e-10, 0.5721, -14.54), (-6.092e-10, 0.5721, 14.61), (0.1116, 0.5611, -14.54), (0.1116, 0.5611, 14.61), (0.2189, 0.5285, -14.54), (0.2189, 0.5285, 14.61), (0.3178, 0.4757, -14.54), (0.3178, 0.4757, 14.61), (0.4045, 0.4045, -14.54), (0.4045, 0.4045, 14.61), (0.4757, 0.3178, -14.54), (0.4757, 0.3178, 14.61), (0.5285, 0.2189, -14.54), (0.5285, 0.2189, 14.61), (0.5611, 0.1116, -14.54), (0.5611, 0.1116, 14.61), (0.5721, 3.249e-09, -14.54), (0.5721, 3.249e-09, 14.61), (0.5611, -0.1116, -14.54), (0.5611, -0.1116, 14.61), (0.5285, -0.2189, -14.54), (0.5285, -0.2189, 14.61), (0.4757, -0.3178, -14.54), (0.4757, -0.3178, 14.61), (0.4045, -0.4045, -14.54), (0.4045, -0.4045, 14.61), (0.3178, -0.4757, -14.54), (0.3178, -0.4757, 14.61), (0.2189, -0.5285, -14.54), (0.2189, -0.5285, 14.61), (0.1116, -0.5611, -14.54), (0.1116, -0.5611, 14.61), (-6.092e-10, -0.5721, -14.54), (-6.092e-10, -0.5721, 14.61), (-0.1116, -0.5611, -14.54), (-0.1116, -0.5611, 14.61), (-0.2189, -0.5285, -14.54), (-0.2189, -0.5285, 14.61), (-0.3178, -0.4757, -14.54), (-0.3178, -0.4757, 14.61), (-0.4045, -0.4045, -14.54), (-0.4045, -0.4045, 14.61), (-0.4757, -0.3178, -14.54), (-0.4757, -0.3178, 14.61), (-0.5285, -0.2189, -14.54), (-0.5285, -0.2189, 14.61), (-0.5611, -0.1116, -14.54), (-0.5611, -0.1116, 14.61), (-0.5721, 3.249e-09, -14.54), (-0.5721, 3.249e-09, 14.61), (-0.5611, 0.1116, -14.54), (-0.5611, 0.1116, 14.61), (-0.5285, 0.2189, -14.54), (-0.5285, 0.2189, 14.61), (-0.4757, 0.3178, -14.54), (-0.4757, 0.3178, 14.61), (-0.4045, 0.4045, -14.54), (-0.4045, 0.4045, 14.61), (-0.3178, 0.4757, -14.54), (-0.3178, 0.4757, 14.61), (-0.2189, 0.5285, -14.54), (-0.2189, 0.5285, 14.61), (-0.1116, 0.5611, -14.54), (-0.1116, 0.5611, 14.61)], [], [(0, 1, 3, 2), (2, 3, 5, 4), (4, 5, 7, 6), (6, 7, 9, 8), (8, 9, 11, 10), (10, 11, 13, 12), (12, 13, 15, 14), (14, 15, 17, 16), (16, 17, 19, 18), (18, 19, 21, 20), (20, 21, 23, 22), (22, 23, 25, 24), (24, 25, 27, 26), (26, 27, 29, 28), (28, 29, 31, 30), (30, 31, 33, 32), (32, 33, 35, 34), (34, 35, 37, 36), (36, 37, 39, 38), (38, 39, 41, 40), (40, 41, 43, 42), (42, 43, 45, 44), (44, 45, 47, 46), (46, 47, 49, 48), (48, 49, 51, 50), (50, 51, 53, 52), (52, 53, 55, 54), (54, 55, 57, 56), (56, 57, 59, 58), (58, 59, 61, 60), (3, 1, 63, 61, 59, 57, 55, 53, 51, 49, 47, 45, 43, 41, 39, 37, 35, 33, 31, 29, 27, 25, 23, 21, 19, 17, 15, 13, 11, 9, 7, 5), (60, 61, 63, 62), (62, 63, 1, 0), (0, 2, 4, 6, 8, 10, 12, 14, 16, 18, 20, 22, 24, 26, 28, 30, 32, 34, 36, 38, 40, 42, 44, 46, 48, 50, 52, 54, 56, 58, 60, 62)])
_uv = me_cylinder_009.uv_layers.new(name='UVMap')
_uv.uv.foreach_set('vector', [1.0, 0.5, 1.0, 1.0, 0.9688, 1.0, 0.9688, 0.5, 0.9688, 0.5, 0.9688, 1.0, 0.9375, 1.0, 0.9375, 0.5, 0.9375, 0.5, 0.9375, 1.0, 0.9062, 1.0, 0.9062, 0.5, 0.9062, 0.5, 0.9062, 1.0, 0.875, 1.0, 0.875, 0.5, 0.875, 0.5, 0.875, 1.0, 0.8438, 1.0, 0.8438, 0.5, 0.8438, 0.5, 0.8438, 1.0, 0.8125, 1.0, 0.8125, 0.5, 0.8125, 0.5, 0.8125, 1.0, 0.7812, 1.0, 0.7812, 0.5, 0.7812, 0.5, 0.7812, 1.0, 0.75, 1.0, 0.75, 0.5, 0.75, 0.5, 0.75, 1.0, 0.7188, 1.0, 0.7188, 0.5, 0.7188, 0.5, 0.7188, 1.0, 0.6875, 1.0, 0.6875, 0.5, 0.6875, 0.5, 0.6875, 1.0, 0.6562, 1.0, 0.6562, 0.5, 0.6562, 0.5, 0.6562, 1.0, 0.625, 1.0, 0.625, 0.5, 0.625, 0.5, 0.625, 1.0, 0.5938, 1.0, 0.5938, 0.5, 0.5938, 0.5, 0.5938, 1.0, 0.5625, 1.0, 0.5625, 0.5, 0.5625, 0.5, 0.5625, 1.0, 0.5312, 1.0, 0.5312, 0.5, 0.5312, 0.5, 0.5312, 1.0, 0.5, 1.0, 0.5, 0.5, 0.5, 0.5, 0.5, 1.0, 0.4688, 1.0, 0.4688, 0.5, 0.4688, 0.5, 0.4688, 1.0, 0.4375, 1.0, 0.4375, 0.5, 0.4375, 0.5, 0.4375, 1.0, 0.4062, 1.0, 0.4062, 0.5, 0.4062, 0.5, 0.4062, 1.0, 0.375, 1.0, 0.375, 0.5, 0.375, 0.5, 0.375, 1.0, 0.3438, 1.0, 0.3438, 0.5, 0.3438, 0.5, 0.3438, 1.0, 0.3125, 1.0, 0.3125, 0.5, 0.3125, 0.5, 0.3125, 1.0, 0.2812, 1.0, 0.2812, 0.5, 0.2812, 0.5, 0.2812, 1.0, 0.25, 1.0, 0.25, 0.5, 0.25, 0.5, 0.25, 1.0, 0.2188, 1.0, 0.2188, 0.5, 0.2188, 0.5, 0.2188, 1.0, 0.1875, 1.0, 0.1875, 0.5, 0.1875, 0.5, 0.1875, 1.0, 0.1562, 1.0, 0.1562, 0.5, 0.1562, 0.5, 0.1562, 1.0, 0.125, 1.0, 0.125, 0.5, 0.125, 0.5, 0.125, 1.0, 0.09375, 1.0, 0.09375, 0.5, 0.09375, 0.5, 0.09375, 1.0, 0.0625, 1.0, 0.0625, 0.5, 0.2968, 0.4854, 0.25, 0.49, 0.2032, 0.4854, 0.1582, 0.4717, 0.1167, 0.4496, 0.08029, 0.4197, 0.05045, 0.3833, 0.02827, 0.3418, 0.01461, 0.2968, 0.01, 0.25, 0.01461, 0.2032, 0.02827, 0.1582, 0.05045, 0.1167, 0.08029, 0.08029, 0.1167, 0.05045, 0.1582, 0.02827, 0.2032, 0.01461, 0.25, 0.01, 0.2968, 0.01461, 0.3418, 0.02827, 0.3833, 0.05045, 0.4197, 0.08029, 0.4496, 0.1167, 0.4717, 0.1582, 0.4854, 0.2032, 0.49, 0.25, 0.4854, 0.2968, 0.4717, 0.3418, 0.4496, 0.3833, 0.4197, 0.4197, 0.3833, 0.4496, 0.3418, 0.4717, 0.0625, 0.5, 0.0625, 1.0, 0.03125, 1.0, 0.03125, 0.5, 0.03125, 0.5, 0.03125, 1.0, 0.0, 1.0, 0.0, 0.5, 0.75, 0.49, 0.7968, 0.4854, 0.8418, 0.4717, 0.8833, 0.4496, 0.9197, 0.4197, 0.9496, 0.3833, 0.9717, 0.3418, 0.9854, 0.2968, 0.99, 0.25, 0.9854, 0.2032, 0.9717, 0.1582, 0.9496, 0.1167, 0.9197, 0.08029, 0.8833, 0.05045, 0.8418, 0.02827, 0.7968, 0.01461, 0.75, 0.01, 0.7032, 0.01461, 0.6582, 0.02827, 0.6167, 0.05045, 0.5803, 0.08029, 0.5504, 0.1167, 0.5283, 0.1582, 0.5146, 0.2032, 0.51, 0.25, 0.5146, 0.2968, 0.5283, 0.3418, 0.5504, 0.3833, 0.5803, 0.4197, 0.6167, 0.4496, 0.6582, 0.4717, 0.7032, 0.4854])
me_cylinder_009.update()

# ---- objects
ob_cylinder = bpy.data.objects.new('Cylinder', me_cylinder)
ob_cylinder_001 = bpy.data.objects.new('Cylinder.001', me_cylinder_002)
ob_cylinder_002 = bpy.data.objects.new('Cylinder.002', me_cylinder_003)
ob_cylinder_003 = bpy.data.objects.new('Cylinder.003', me_cylinder_004)
ob_cylinder_004 = bpy.data.objects.new('Cylinder.004', me_cylinder_005)
ob_cylinder_005 = bpy.data.objects.new('Cylinder.005', me_cylinder_006)
ob_cylinder_006 = bpy.data.objects.new('Cylinder.006', me_cylinder_007)
ob_cylinder_007 = bpy.data.objects.new('Cylinder.007', me_cylinder_008)
ob_cylinder_008 = bpy.data.objects.new('Cylinder.008', me_cylinder_009)

# ---- transforms, parenting, visibility, modifiers, constraints
ob_cylinder.location = (-0.00767, -0.3678, 0.0)
ob_cylinder.scale = (0.02888, 0.02888, 0.03067)
ob_cylinder_001.location = (0.008016, 0.3028, 0.0)
ob_cylinder_001.scale = (0.02888, 0.02888, 0.03067)
ob_cylinder_002.location = (0.0, 0.0, 0.0)
ob_cylinder_002.scale = (0.02888, 0.02888, 0.03067)
ob_cylinder_003.location = (0.3329, -0.2393, 0.0)
ob_cylinder_003.scale = (0.02888, 0.02888, 0.03067)
ob_cylinder_004.location = (0.3127, 0.4227, 0.0)
ob_cylinder_004.scale = (0.02888, 0.02888, 0.03067)
ob_cylinder_005.location = (0.3312, 0.1092, 0.0)
ob_cylinder_005.scale = (0.02888, 0.02888, 0.03067)
ob_cylinder_006.location = (-0.2582, 0.445, 0.0)
ob_cylinder_006.scale = (0.02888, 0.02888, 0.03067)
ob_cylinder_007.location = (-0.2676, 0.1415, 0.0)
ob_cylinder_007.scale = (0.02888, 0.02888, 0.03067)
ob_cylinder_008.location = (-0.2756, -0.2265, 0.0)
ob_cylinder_008.scale = (0.02888, 0.02888, 0.03067)

# ---- collection membership
col_collection.objects.link(ob_cylinder)
col_collection.objects.link(ob_cylinder_001)
col_collection.objects.link(ob_cylinder_002)
col_collection.objects.link(ob_cylinder_003)
col_collection.objects.link(ob_cylinder_004)
col_collection.objects.link(ob_cylinder_005)
col_collection.objects.link(ob_cylinder_006)
col_collection.objects.link(ob_cylinder_007)
col_collection.objects.link(ob_cylinder_008)

# ---- scene / render settings (as saved in the file)
scene.frame_start = 1; scene.frame_end = 250; scene.frame_set(1)
scene.render.engine = 'BLENDER_EEVEE_NEXT'
bpy.context.view_layer.update()

# ---- added for rendering (the .blend has no active camera and no usable light): camera, sun
cam_auto = bpy.data.cameras.new('AutoCamera')
cam_auto.lens = 50.0
cam_auto.sensor_width = 36.0
cam_auto.clip_end = 1000.0
ob_auto_camera = bpy.data.objects.new('AutoCamera', cam_auto)
scene.collection.objects.link(ob_auto_camera)
ob_auto_camera.location = (1.31275, -1.50224, 1.02821)
ob_auto_camera.rotation_euler = (1.09748, -7.21219e-08, 0.694738)
scene.camera = ob_auto_camera
light_auto_sun = bpy.data.lights.new('AutoSun', 'SUN')
light_auto_sun.energy = 3.0
light_auto_sun.angle = 0.0523599
ob_auto_sun = bpy.data.objects.new('AutoSun', light_auto_sun)
scene.collection.objects.link(ob_auto_sun)
ob_auto_sun.rotation_euler = (0.872665, 0.174533, 0.523599)
bpy.context.view_layer.update()
